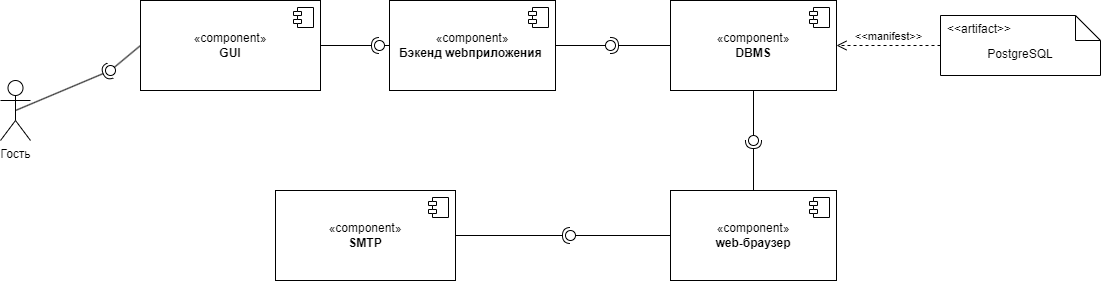

The diagram above was exported from draw.io. Its source (the exported page's mxGraphModel, read from the mxfile embedded in the PNG):
<mxGraphModel dx="1050" dy="530" grid="1" gridSize="10" guides="1" tooltips="1" connect="1" arrows="1" fold="1" page="1" pageScale="1" pageWidth="827" pageHeight="1169" math="0" shadow="0">
  <root>
    <mxCell id="0" />
    <mxCell id="1" parent="0" />
    <mxCell id="XKXcp1l_mqi1kBMPTzu--1" value="Гость" style="shape=umlActor;verticalLabelPosition=bottom;verticalAlign=top;html=1;outlineConnect=0;" vertex="1" parent="1">
      <mxGeometry x="30" y="150" width="30" height="60" as="geometry" />
    </mxCell>
    <mxCell id="XKXcp1l_mqi1kBMPTzu--15" value="«component»&lt;br&gt;&lt;b&gt;DBMS&lt;/b&gt;" style="html=1;dropTarget=0;whiteSpace=wrap;" vertex="1" parent="1">
      <mxGeometry x="700" y="70" width="166" height="90" as="geometry" />
    </mxCell>
    <mxCell id="XKXcp1l_mqi1kBMPTzu--16" value="" style="shape=module;jettyWidth=8;jettyHeight=4;" vertex="1" parent="XKXcp1l_mqi1kBMPTzu--15">
      <mxGeometry x="1" width="20" height="20" relative="1" as="geometry">
        <mxPoint x="-27" y="7" as="offset" />
      </mxGeometry>
    </mxCell>
    <mxCell id="XKXcp1l_mqi1kBMPTzu--17" value="«component»&lt;br&gt;&lt;b&gt;GUI&lt;/b&gt;" style="html=1;dropTarget=0;whiteSpace=wrap;" vertex="1" parent="1">
      <mxGeometry x="170" y="70" width="180" height="90" as="geometry" />
    </mxCell>
    <mxCell id="XKXcp1l_mqi1kBMPTzu--18" value="" style="shape=module;jettyWidth=8;jettyHeight=4;" vertex="1" parent="XKXcp1l_mqi1kBMPTzu--17">
      <mxGeometry x="1" width="20" height="20" relative="1" as="geometry">
        <mxPoint x="-27" y="7" as="offset" />
      </mxGeometry>
    </mxCell>
    <mxCell id="XKXcp1l_mqi1kBMPTzu--19" value="" style="rounded=0;orthogonalLoop=1;jettySize=auto;html=1;endArrow=halfCircle;endFill=0;endSize=6;strokeWidth=1;sketch=0;exitX=1;exitY=0.5;exitDx=0;exitDy=0;" edge="1" target="XKXcp1l_mqi1kBMPTzu--21" parent="1" source="XKXcp1l_mqi1kBMPTzu--17">
      <mxGeometry relative="1" as="geometry">
        <mxPoint x="430" y="175" as="sourcePoint" />
      </mxGeometry>
    </mxCell>
    <mxCell id="XKXcp1l_mqi1kBMPTzu--20" value="" style="rounded=0;orthogonalLoop=1;jettySize=auto;html=1;endArrow=oval;endFill=0;sketch=0;sourcePerimeterSpacing=0;targetPerimeterSpacing=0;endSize=10;exitX=0;exitY=0.5;exitDx=0;exitDy=0;" edge="1" target="XKXcp1l_mqi1kBMPTzu--21" parent="1" source="XKXcp1l_mqi1kBMPTzu--37">
      <mxGeometry relative="1" as="geometry">
        <mxPoint x="390" y="175" as="sourcePoint" />
      </mxGeometry>
    </mxCell>
    <mxCell id="XKXcp1l_mqi1kBMPTzu--21" value="" style="ellipse;whiteSpace=wrap;html=1;align=center;aspect=fixed;fillColor=none;strokeColor=none;resizable=0;perimeter=centerPerimeter;rotatable=0;allowArrows=0;points=[];outlineConnect=1;" vertex="1" parent="1">
      <mxGeometry x="404" y="110" width="10" height="10" as="geometry" />
    </mxCell>
    <mxCell id="XKXcp1l_mqi1kBMPTzu--23" value="«component»&lt;br&gt;&lt;b&gt;SMTP&lt;/b&gt;" style="html=1;dropTarget=0;whiteSpace=wrap;" vertex="1" parent="1">
      <mxGeometry x="305" y="260" width="180" height="90" as="geometry" />
    </mxCell>
    <mxCell id="XKXcp1l_mqi1kBMPTzu--24" value="" style="shape=module;jettyWidth=8;jettyHeight=4;" vertex="1" parent="XKXcp1l_mqi1kBMPTzu--23">
      <mxGeometry x="1" width="20" height="20" relative="1" as="geometry">
        <mxPoint x="-27" y="7" as="offset" />
      </mxGeometry>
    </mxCell>
    <mxCell id="XKXcp1l_mqi1kBMPTzu--27" value="" style="rounded=0;orthogonalLoop=1;jettySize=auto;html=1;endArrow=halfCircle;endFill=0;endSize=6;strokeWidth=1;sketch=0;exitX=1;exitY=0.5;exitDx=0;exitDy=0;entryX=0.38;entryY=0.2;entryDx=0;entryDy=0;entryPerimeter=0;" edge="1" target="XKXcp1l_mqi1kBMPTzu--29" parent="1" source="XKXcp1l_mqi1kBMPTzu--23">
      <mxGeometry relative="1" as="geometry">
        <mxPoint x="620" y="315" as="sourcePoint" />
        <mxPoint x="450" y="370" as="targetPoint" />
      </mxGeometry>
    </mxCell>
    <mxCell id="XKXcp1l_mqi1kBMPTzu--28" value="" style="rounded=0;orthogonalLoop=1;jettySize=auto;html=1;endArrow=oval;endFill=0;sketch=0;sourcePerimeterSpacing=0;targetPerimeterSpacing=0;endSize=10;exitX=0;exitY=0.5;exitDx=0;exitDy=0;entryX=0.7;entryY=0.2;entryDx=0;entryDy=0;entryPerimeter=0;" edge="1" target="XKXcp1l_mqi1kBMPTzu--29" parent="1" source="XKXcp1l_mqi1kBMPTzu--46">
      <mxGeometry relative="1" as="geometry">
        <mxPoint x="963" y="490" as="sourcePoint" />
        <mxPoint x="610" y="310" as="targetPoint" />
      </mxGeometry>
    </mxCell>
    <mxCell id="XKXcp1l_mqi1kBMPTzu--29" value="" style="ellipse;whiteSpace=wrap;html=1;align=center;aspect=fixed;fillColor=none;strokeColor=none;resizable=0;perimeter=centerPerimeter;rotatable=0;allowArrows=0;points=[];outlineConnect=1;" vertex="1" parent="1">
      <mxGeometry x="595" y="300" width="10" height="10" as="geometry" />
    </mxCell>
    <mxCell id="XKXcp1l_mqi1kBMPTzu--34" value="PostgreSQL" style="shape=note2;boundedLbl=1;whiteSpace=wrap;html=1;size=25;verticalAlign=top;align=center;" vertex="1" parent="1">
      <mxGeometry x="970" y="85" width="160" height="60" as="geometry" />
    </mxCell>
    <mxCell id="XKXcp1l_mqi1kBMPTzu--35" value="&lt;&lt;artifact&gt;&gt;" style="resizeWidth=1;part=1;strokeColor=none;fillColor=none;align=left;spacingLeft=5;" vertex="1" parent="XKXcp1l_mqi1kBMPTzu--34">
      <mxGeometry width="160" height="25" relative="1" as="geometry" />
    </mxCell>
    <mxCell id="XKXcp1l_mqi1kBMPTzu--36" value="&amp;lt;&amp;lt;manifest&amp;gt;&amp;gt;" style="endArrow=open;startArrow=none;endFill=0;startFill=0;endSize=8;html=1;verticalAlign=bottom;dashed=1;labelBackgroundColor=none;rounded=0;entryX=1;entryY=0.5;entryDx=0;entryDy=0;exitX=0;exitY=0.5;exitDx=0;exitDy=0;exitPerimeter=0;" edge="1" parent="1" source="XKXcp1l_mqi1kBMPTzu--34" target="XKXcp1l_mqi1kBMPTzu--15">
      <mxGeometry width="160" relative="1" as="geometry">
        <mxPoint x="600" y="290" as="sourcePoint" />
        <mxPoint x="490" y="180" as="targetPoint" />
      </mxGeometry>
    </mxCell>
    <mxCell id="XKXcp1l_mqi1kBMPTzu--37" value="«component»&lt;br&gt;&lt;b&gt;Бэкенд webприложения&lt;/b&gt;&amp;nbsp;" style="html=1;dropTarget=0;whiteSpace=wrap;" vertex="1" parent="1">
      <mxGeometry x="419" y="70" width="166" height="90" as="geometry" />
    </mxCell>
    <mxCell id="XKXcp1l_mqi1kBMPTzu--38" value="" style="shape=module;jettyWidth=8;jettyHeight=4;" vertex="1" parent="XKXcp1l_mqi1kBMPTzu--37">
      <mxGeometry x="1" width="20" height="20" relative="1" as="geometry">
        <mxPoint x="-27" y="7" as="offset" />
      </mxGeometry>
    </mxCell>
    <mxCell id="XKXcp1l_mqi1kBMPTzu--39" value="" style="rounded=0;orthogonalLoop=1;jettySize=auto;html=1;endArrow=halfCircle;endFill=0;endSize=6;strokeWidth=1;sketch=0;exitX=0;exitY=0.5;exitDx=0;exitDy=0;" edge="1" parent="1" source="XKXcp1l_mqi1kBMPTzu--15">
      <mxGeometry relative="1" as="geometry">
        <mxPoint x="610" y="175" as="sourcePoint" />
        <mxPoint x="640" y="115" as="targetPoint" />
      </mxGeometry>
    </mxCell>
    <mxCell id="XKXcp1l_mqi1kBMPTzu--40" value="" style="rounded=0;orthogonalLoop=1;jettySize=auto;html=1;endArrow=oval;endFill=0;sketch=0;sourcePerimeterSpacing=0;targetPerimeterSpacing=0;endSize=10;exitX=1;exitY=0.5;exitDx=0;exitDy=0;" edge="1" parent="1" source="XKXcp1l_mqi1kBMPTzu--37">
      <mxGeometry relative="1" as="geometry">
        <mxPoint x="570" y="175" as="sourcePoint" />
        <mxPoint x="640" y="115" as="targetPoint" />
      </mxGeometry>
    </mxCell>
    <mxCell id="XKXcp1l_mqi1kBMPTzu--41" value="" style="ellipse;whiteSpace=wrap;html=1;align=center;aspect=fixed;fillColor=none;strokeColor=none;resizable=0;perimeter=centerPerimeter;rotatable=0;allowArrows=0;points=[];outlineConnect=1;" vertex="1" parent="1">
      <mxGeometry x="585" y="170" width="10" height="10" as="geometry" />
    </mxCell>
    <mxCell id="XKXcp1l_mqi1kBMPTzu--43" value="" style="rounded=0;orthogonalLoop=1;jettySize=auto;html=1;endArrow=halfCircle;endFill=0;endSize=6;strokeWidth=1;sketch=0;exitX=0.5;exitY=0;exitDx=0;exitDy=0;" edge="1" parent="1" source="XKXcp1l_mqi1kBMPTzu--46">
      <mxGeometry relative="1" as="geometry">
        <mxPoint x="640" y="175" as="sourcePoint" />
        <mxPoint x="783" y="210" as="targetPoint" />
      </mxGeometry>
    </mxCell>
    <mxCell id="XKXcp1l_mqi1kBMPTzu--44" value="" style="rounded=0;orthogonalLoop=1;jettySize=auto;html=1;endArrow=oval;endFill=0;sketch=0;sourcePerimeterSpacing=0;targetPerimeterSpacing=0;endSize=10;exitX=0.5;exitY=1;exitDx=0;exitDy=0;" edge="1" parent="1" source="XKXcp1l_mqi1kBMPTzu--15">
      <mxGeometry relative="1" as="geometry">
        <mxPoint x="600" y="175" as="sourcePoint" />
        <mxPoint x="783" y="210" as="targetPoint" />
      </mxGeometry>
    </mxCell>
    <mxCell id="XKXcp1l_mqi1kBMPTzu--45" value="" style="ellipse;whiteSpace=wrap;html=1;align=center;aspect=fixed;fillColor=none;strokeColor=none;resizable=0;perimeter=centerPerimeter;rotatable=0;allowArrows=0;points=[];outlineConnect=1;" vertex="1" parent="1">
      <mxGeometry x="615" y="170" width="10" height="10" as="geometry" />
    </mxCell>
    <mxCell id="XKXcp1l_mqi1kBMPTzu--46" value="«component»&lt;br&gt;&lt;b&gt;web-браузер&lt;/b&gt;" style="html=1;dropTarget=0;whiteSpace=wrap;" vertex="1" parent="1">
      <mxGeometry x="700" y="260" width="166" height="90" as="geometry" />
    </mxCell>
    <mxCell id="XKXcp1l_mqi1kBMPTzu--47" value="" style="shape=module;jettyWidth=8;jettyHeight=4;" vertex="1" parent="XKXcp1l_mqi1kBMPTzu--46">
      <mxGeometry x="1" width="20" height="20" relative="1" as="geometry">
        <mxPoint x="-27" y="7" as="offset" />
      </mxGeometry>
    </mxCell>
    <mxCell id="XKXcp1l_mqi1kBMPTzu--49" value="" style="rounded=0;orthogonalLoop=1;jettySize=auto;html=1;endArrow=halfCircle;endFill=0;endSize=6;strokeWidth=1;sketch=0;exitX=0.5;exitY=0.5;exitDx=0;exitDy=0;exitPerimeter=0;" edge="1" parent="1" source="XKXcp1l_mqi1kBMPTzu--1">
      <mxGeometry relative="1" as="geometry">
        <mxPoint x="330" y="275" as="sourcePoint" />
        <mxPoint x="140" y="140" as="targetPoint" />
      </mxGeometry>
    </mxCell>
    <mxCell id="XKXcp1l_mqi1kBMPTzu--50" value="" style="rounded=0;orthogonalLoop=1;jettySize=auto;html=1;endArrow=oval;endFill=0;sketch=0;sourcePerimeterSpacing=0;targetPerimeterSpacing=0;endSize=10;exitX=0;exitY=0.5;exitDx=0;exitDy=0;" edge="1" parent="1" source="XKXcp1l_mqi1kBMPTzu--17">
      <mxGeometry relative="1" as="geometry">
        <mxPoint x="290" y="275" as="sourcePoint" />
        <mxPoint x="140" y="140" as="targetPoint" />
      </mxGeometry>
    </mxCell>
    <mxCell id="XKXcp1l_mqi1kBMPTzu--51" value="" style="ellipse;whiteSpace=wrap;html=1;align=center;aspect=fixed;fillColor=none;strokeColor=none;resizable=0;perimeter=centerPerimeter;rotatable=0;allowArrows=0;points=[];outlineConnect=1;" vertex="1" parent="1">
      <mxGeometry x="305" y="270" width="10" height="10" as="geometry" />
    </mxCell>
  </root>
</mxGraphModel>